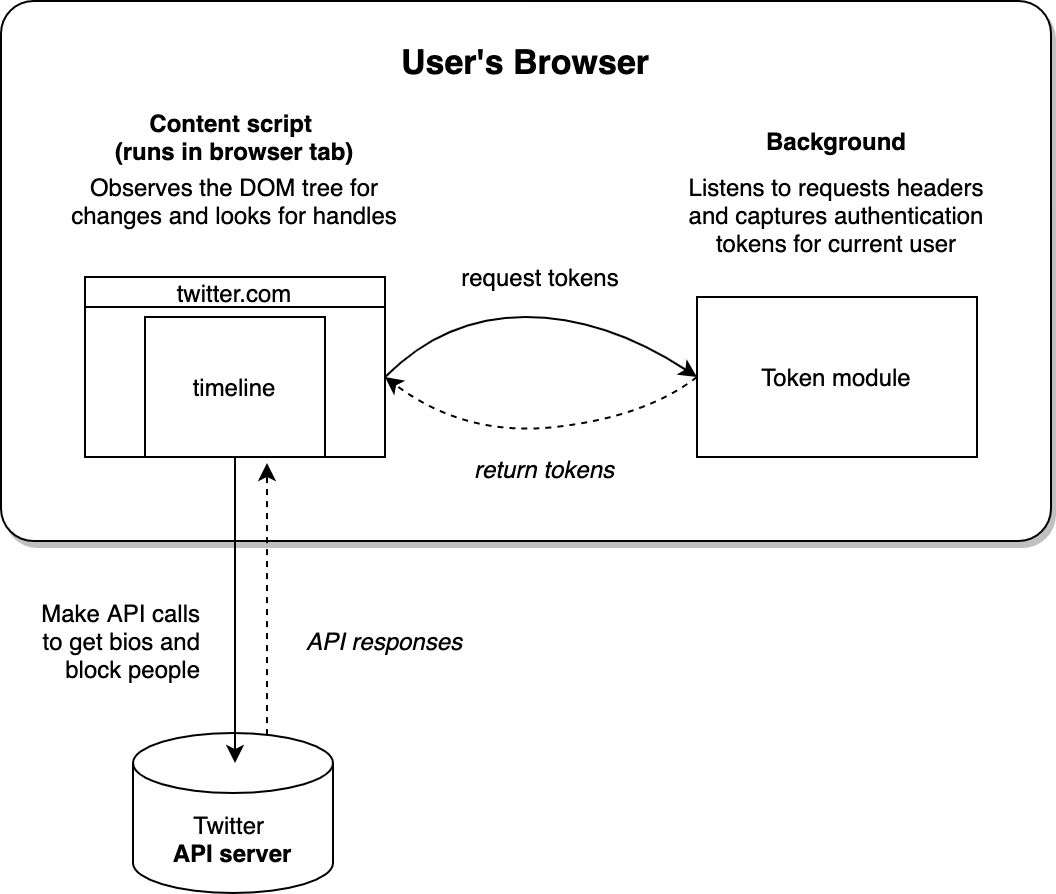

The diagram above was exported from draw.io. Its source (the exported page's mxGraphModel, read from the mxfile embedded in the PNG):
<mxGraphModel dx="1013" dy="1402" grid="1" gridSize="10" guides="1" tooltips="1" connect="1" arrows="1" fold="1" page="1" pageScale="1" pageWidth="600" pageHeight="600" math="0" shadow="0">
  <root>
    <mxCell id="0" />
    <mxCell id="1" parent="0" />
    <mxCell id="2" value="" style="rounded=1;whiteSpace=wrap;html=1;align=center;shadow=1;arcSize=6;" vertex="1" parent="1">
      <mxGeometry x="38" y="-20" width="525" height="270" as="geometry" />
    </mxCell>
    <mxCell id="3" value="Content script &lt;br&gt;(runs in browser tab)" style="text;html=1;strokeColor=none;fillColor=none;align=center;verticalAlign=middle;whiteSpace=wrap;rounded=0;fontStyle=1" vertex="1" parent="1">
      <mxGeometry x="90" y="38" width="130" height="20" as="geometry" />
    </mxCell>
    <mxCell id="4" value="Observes the DOM tree for changes and looks for handles" style="text;html=1;strokeColor=none;fillColor=none;align=center;verticalAlign=middle;whiteSpace=wrap;rounded=0;" vertex="1" parent="1">
      <mxGeometry x="70" y="70" width="170" height="20" as="geometry" />
    </mxCell>
    <mxCell id="5" value="Token module" style="rounded=0;whiteSpace=wrap;html=1;" vertex="1" parent="1">
      <mxGeometry x="386" y="128" width="140" height="80" as="geometry" />
    </mxCell>
    <mxCell id="6" value="Background" style="text;html=1;strokeColor=none;fillColor=none;align=center;verticalAlign=middle;whiteSpace=wrap;rounded=0;dashed=1;fontStyle=1" vertex="1" parent="1">
      <mxGeometry x="396" y="40" width="120" height="20" as="geometry" />
    </mxCell>
    <mxCell id="7" value="Listens to requests headers and captures authentication tokens for current user" style="text;html=1;strokeColor=none;fillColor=none;align=center;verticalAlign=middle;whiteSpace=wrap;rounded=0;dashed=1;" vertex="1" parent="1">
      <mxGeometry x="376" y="59" width="160" height="55" as="geometry" />
    </mxCell>
    <mxCell id="8" value="request tokens" style="text;html=1;strokeColor=none;fillColor=none;align=center;verticalAlign=middle;whiteSpace=wrap;rounded=0;dashed=1;" vertex="1" parent="1">
      <mxGeometry x="258" y="108" width="100" height="20" as="geometry" />
    </mxCell>
    <mxCell id="9" value="" style="endArrow=classic;html=1;entryX=1;entryY=0.5;entryDx=0;entryDy=0;exitX=0;exitY=0.5;exitDx=0;exitDy=0;dashed=1;curved=1;" edge="1" source="5" target="11" parent="1">
      <mxGeometry width="50" height="50" relative="1" as="geometry">
        <mxPoint x="270" y="228" as="sourcePoint" />
        <mxPoint x="320" y="178" as="targetPoint" />
        <Array as="points">
          <mxPoint x="360" y="188" />
          <mxPoint x="270" y="198" />
        </Array>
      </mxGeometry>
    </mxCell>
    <mxCell id="10" value="" style="group" vertex="1" connectable="0" parent="1">
      <mxGeometry x="80" y="118" width="150" height="90" as="geometry" />
    </mxCell>
    <mxCell id="11" value="Twitter" style="rounded=0;whiteSpace=wrap;html=1;" vertex="1" parent="10">
      <mxGeometry y="10" width="150" height="80" as="geometry" />
    </mxCell>
    <mxCell id="12" value="timeline" style="rounded=0;whiteSpace=wrap;html=1;" vertex="1" parent="10">
      <mxGeometry x="30" y="20" width="90" height="70" as="geometry" />
    </mxCell>
    <mxCell id="13" value="twitter.com" style="rounded=0;whiteSpace=wrap;html=1;" vertex="1" parent="10">
      <mxGeometry width="150" height="15" as="geometry" />
    </mxCell>
    <mxCell id="14" value="" style="endArrow=classic;html=1;exitX=1;exitY=0.5;exitDx=0;exitDy=0;entryX=0;entryY=0.5;entryDx=0;entryDy=0;curved=1;" edge="1" source="11" target="5" parent="1">
      <mxGeometry width="50" height="50" relative="1" as="geometry">
        <mxPoint x="260" y="228" as="sourcePoint" />
        <mxPoint x="310" y="178" as="targetPoint" />
        <Array as="points">
          <mxPoint x="260" y="138" />
          <mxPoint x="340" y="138" />
        </Array>
      </mxGeometry>
    </mxCell>
    <mxCell id="15" value="return tokens" style="text;html=1;strokeColor=none;fillColor=none;align=center;verticalAlign=middle;whiteSpace=wrap;rounded=0;dashed=1;fontStyle=2" vertex="1" parent="1">
      <mxGeometry x="260" y="203.5" width="100" height="20" as="geometry" />
    </mxCell>
    <mxCell id="16" value="Twitter&amp;nbsp;&lt;br&gt;&lt;b&gt;API server&lt;/b&gt;" style="shape=cylinder3;whiteSpace=wrap;html=1;boundedLbl=1;backgroundOutline=1;size=15;align=center;" vertex="1" parent="1">
      <mxGeometry x="104" y="346" width="100" height="80" as="geometry" />
    </mxCell>
    <mxCell id="17" value="" style="endArrow=classic;html=1;exitX=0.5;exitY=1;exitDx=0;exitDy=0;" edge="1" source="12" parent="1">
      <mxGeometry width="50" height="50" relative="1" as="geometry">
        <mxPoint x="132.5" y="229" as="sourcePoint" />
        <mxPoint x="155" y="361" as="targetPoint" />
      </mxGeometry>
    </mxCell>
    <mxCell id="18" value="Make API calls to get bios and block people" style="text;html=1;strokeColor=none;fillColor=none;align=right;verticalAlign=middle;whiteSpace=wrap;rounded=0;" vertex="1" parent="1">
      <mxGeometry x="50" y="274" width="90" height="52" as="geometry" />
    </mxCell>
    <mxCell id="19" value="&lt;b style=&quot;font-size: 17px&quot;&gt;User's Browser&lt;/b&gt;" style="text;html=1;strokeColor=none;fillColor=none;align=center;verticalAlign=middle;whiteSpace=wrap;rounded=0;fontSize=17;" vertex="1" parent="1">
      <mxGeometry x="198.25" width="204.5" height="20" as="geometry" />
    </mxCell>
    <mxCell id="20" value="" style="endArrow=classic;html=1;exitX=0.66;exitY=0.013;exitDx=0;exitDy=0;exitPerimeter=0;dashed=1;" edge="1" parent="1">
      <mxGeometry width="50" height="50" relative="1" as="geometry">
        <mxPoint x="171" y="347.03999999999996" as="sourcePoint" />
        <mxPoint x="171" y="211" as="targetPoint" />
      </mxGeometry>
    </mxCell>
    <mxCell id="21" value="API responses" style="text;html=1;strokeColor=none;fillColor=none;align=center;verticalAlign=middle;whiteSpace=wrap;rounded=0;dashed=1;fontStyle=2" vertex="1" parent="1">
      <mxGeometry x="180" y="290" width="100" height="20" as="geometry" />
    </mxCell>
  </root>
</mxGraphModel>